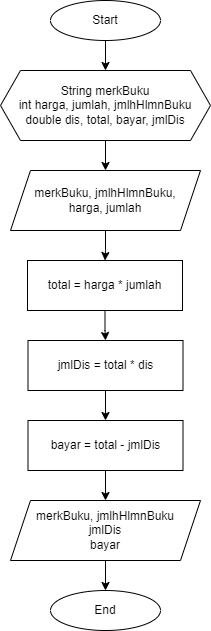

The diagram above was exported from draw.io. Its source (the exported page's mxGraphModel, read from the mxfile embedded in the PNG):
<mxGraphModel dx="1100" dy="665" grid="1" gridSize="10" guides="1" tooltips="1" connect="1" arrows="1" fold="1" page="1" pageScale="1" pageWidth="827" pageHeight="1169" math="0" shadow="0">
  <root>
    <mxCell id="0" />
    <mxCell id="1" parent="0" />
    <mxCell id="s_loJAeUCEMbeRw1nApw-12" value="" style="edgeStyle=orthogonalEdgeStyle;rounded=0;orthogonalLoop=1;jettySize=auto;html=1;" edge="1" parent="1" source="s_loJAeUCEMbeRw1nApw-1" target="s_loJAeUCEMbeRw1nApw-3">
      <mxGeometry relative="1" as="geometry" />
    </mxCell>
    <mxCell id="s_loJAeUCEMbeRw1nApw-1" value="Start" style="ellipse;whiteSpace=wrap;html=1;" vertex="1" parent="1">
      <mxGeometry x="359" y="80" width="110" height="40" as="geometry" />
    </mxCell>
    <mxCell id="s_loJAeUCEMbeRw1nApw-2" value="End" style="ellipse;whiteSpace=wrap;html=1;" vertex="1" parent="1">
      <mxGeometry x="359" y="670" width="110" height="40" as="geometry" />
    </mxCell>
    <mxCell id="s_loJAeUCEMbeRw1nApw-13" value="" style="edgeStyle=orthogonalEdgeStyle;rounded=0;orthogonalLoop=1;jettySize=auto;html=1;" edge="1" parent="1" source="s_loJAeUCEMbeRw1nApw-3" target="s_loJAeUCEMbeRw1nApw-4">
      <mxGeometry relative="1" as="geometry" />
    </mxCell>
    <mxCell id="s_loJAeUCEMbeRw1nApw-3" value="String merkBuku&lt;br&gt;int harga, jumlah, jmlhHlmnBuku&lt;br&gt;double dis, total, bayar, jmlDis" style="shape=hexagon;perimeter=hexagonPerimeter2;whiteSpace=wrap;html=1;fixedSize=1;" vertex="1" parent="1">
      <mxGeometry x="309" y="150" width="210" height="70" as="geometry" />
    </mxCell>
    <mxCell id="s_loJAeUCEMbeRw1nApw-17" style="edgeStyle=orthogonalEdgeStyle;rounded=0;orthogonalLoop=1;jettySize=auto;html=1;entryX=0.5;entryY=0;entryDx=0;entryDy=0;" edge="1" parent="1" source="s_loJAeUCEMbeRw1nApw-4" target="s_loJAeUCEMbeRw1nApw-6">
      <mxGeometry relative="1" as="geometry" />
    </mxCell>
    <mxCell id="s_loJAeUCEMbeRw1nApw-4" value="merkBuku, jmlhHlmnBuku,&lt;br&gt;harga, jumlah" style="shape=parallelogram;perimeter=parallelogramPerimeter;whiteSpace=wrap;html=1;fixedSize=1;" vertex="1" parent="1">
      <mxGeometry x="319" y="250" width="190" height="60" as="geometry" />
    </mxCell>
    <mxCell id="s_loJAeUCEMbeRw1nApw-18" style="edgeStyle=orthogonalEdgeStyle;rounded=0;orthogonalLoop=1;jettySize=auto;html=1;entryX=0.5;entryY=0;entryDx=0;entryDy=0;" edge="1" parent="1" source="s_loJAeUCEMbeRw1nApw-6" target="s_loJAeUCEMbeRw1nApw-8">
      <mxGeometry relative="1" as="geometry" />
    </mxCell>
    <mxCell id="s_loJAeUCEMbeRw1nApw-6" value="total = harga * jumlah" style="rounded=0;whiteSpace=wrap;html=1;" vertex="1" parent="1">
      <mxGeometry x="336" y="340" width="155" height="50" as="geometry" />
    </mxCell>
    <mxCell id="s_loJAeUCEMbeRw1nApw-20" value="" style="edgeStyle=orthogonalEdgeStyle;rounded=0;orthogonalLoop=1;jettySize=auto;html=1;" edge="1" parent="1" source="s_loJAeUCEMbeRw1nApw-7" target="s_loJAeUCEMbeRw1nApw-9">
      <mxGeometry relative="1" as="geometry" />
    </mxCell>
    <mxCell id="s_loJAeUCEMbeRw1nApw-7" value="bayar = total - jmlDis" style="rounded=0;whiteSpace=wrap;html=1;" vertex="1" parent="1">
      <mxGeometry x="336.5" y="500" width="155" height="50" as="geometry" />
    </mxCell>
    <mxCell id="s_loJAeUCEMbeRw1nApw-19" style="edgeStyle=orthogonalEdgeStyle;rounded=0;orthogonalLoop=1;jettySize=auto;html=1;exitX=0.5;exitY=1;exitDx=0;exitDy=0;entryX=0.5;entryY=0;entryDx=0;entryDy=0;" edge="1" parent="1" source="s_loJAeUCEMbeRw1nApw-8" target="s_loJAeUCEMbeRw1nApw-7">
      <mxGeometry relative="1" as="geometry" />
    </mxCell>
    <mxCell id="s_loJAeUCEMbeRw1nApw-8" value="jmlDis = total * dis" style="rounded=0;whiteSpace=wrap;html=1;" vertex="1" parent="1">
      <mxGeometry x="336.5" y="420" width="155" height="50" as="geometry" />
    </mxCell>
    <mxCell id="s_loJAeUCEMbeRw1nApw-21" value="" style="edgeStyle=orthogonalEdgeStyle;rounded=0;orthogonalLoop=1;jettySize=auto;html=1;" edge="1" parent="1" source="s_loJAeUCEMbeRw1nApw-9" target="s_loJAeUCEMbeRw1nApw-2">
      <mxGeometry relative="1" as="geometry" />
    </mxCell>
    <mxCell id="s_loJAeUCEMbeRw1nApw-9" value="merkBuku, jmlhHlmnBuku&lt;br&gt;jmlDis&lt;br&gt;bayar" style="shape=parallelogram;perimeter=parallelogramPerimeter;whiteSpace=wrap;html=1;fixedSize=1;" vertex="1" parent="1">
      <mxGeometry x="319" y="580" width="190" height="60" as="geometry" />
    </mxCell>
  </root>
</mxGraphModel>